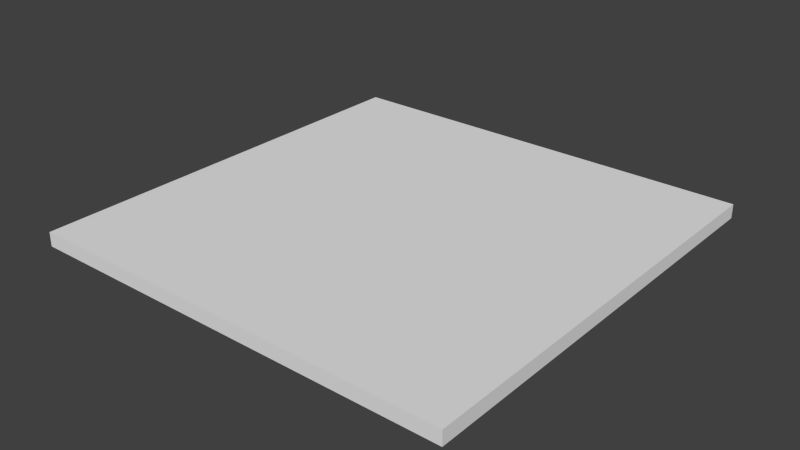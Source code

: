# Source: path_RIGHT.blend  (saved by Blender 2.74.0; exported with 4.5.12 LTS)
import bpy
from mathutils import Matrix  # noqa: F401  (used for matrix-valued properties, if any)

bpy.ops.wm.read_factory_settings(use_empty=True)
scene = bpy.context.scene
scene.name = 'Scene'

# ---- collections
col_collection_1 = bpy.data.collections.new('Collection 1'); scene.collection.children.link(col_collection_1)

# ---- materials (node trees are filled in below, after node groups)
mat_material = bpy.data.materials.new('Material')
mat_material.alpha_threshold = 0.0
mat_material.use_transparent_shadow = False
mat_material.roughness = 0.5
mat_material.line_color = (0.0, 0.0, 0.0, 1.0)

# ---- material node trees

# ---- world
world_world = bpy.data.worlds.new('World'); scene.world = world_world
world_world.color = (0.05088, 0.05088, 0.05088)
world_world.use_sun_shadow = False
world_world.sun_shadow_jitter_overblur = 0.0
world_world.cycles.sampling_method = 'MANUAL'
world_world.cycles.sample_map_resolution = 256

# ---- meshes
me_cube_015 = bpy.data.meshes.new('Cube.015')
me_cube_015.from_pydata([(7.385e-05, 1.0, 4.237e-05), (7.373e-05, 5.007e-05, 4.237e-05), (-0.9999, 5.037e-05, 4.237e-05), (-0.9999, 1.0, 4.237e-05), (7.433e-05, 1.0, -0.03268), (7.313e-05, 4.947e-05, -0.03268), (-0.9999, 5.049e-05, -0.03268), (-0.9999, 1.0, -0.03268)], [], [(0, 3, 2, 1), (0, 1, 5, 4), (1, 2, 6, 5), (2, 3, 7, 6), (4, 7, 3, 0), (4, 5, 6, 7)])
_uv = me_cube_015.uv_layers.new(name='UVMap')
_uv.uv.foreach_set('vector', [0.0, 0.5, -0.5, 0.5, -0.5, 1.192e-07, 0.0, 0.0, 0.5, 0.5002, 0.0, 0.5002, -2.384e-07, 0.4838, 0.5, 0.4838, 0.0, 0.5002, -0.5, 0.5002, -0.5, 0.4838, -4.768e-07, 0.4838, 1.192e-07, 0.5002, 0.5, 0.5002, 0.5, 0.4838, 2.384e-07, 0.4838, 2.384e-07, 0.4838, -0.5, 0.4838, -0.5, 0.5002, 0.0, 0.5002, 1.0, 1.0, 1.0, -3.576e-07, -4.768e-07, 5.96e-07, 0.0, 1.0])
me_cube_015.materials.append(mat_material)
me_cube_015.use_remesh_preserve_volume = False
me_cube_015.use_remesh_preserve_attributes = False
me_cube_015.use_mirror_vertex_groups = False
me_cube_015.update()

# ---- objects
ob_cube_015 = bpy.data.objects.new('Cube.015', me_cube_015)

# ---- transforms, parenting, visibility, modifiers, constraints
ob_cube_015.location = (0.0, 0.0, 0.0)
ob_cube_015.rotation_euler = (-0.0, -3.142, -1.571)
ob_cube_015.lock_rotations_4d = False
ob_cube_015.empty_display_type = 'ARROWS'
ob_cube_015.lineart.crease_threshold = 0.0

# ---- collection membership
col_collection_1.objects.link(ob_cube_015)

# ---- scene / render settings (as saved in the file)
scene.frame_start = 1; scene.frame_end = 250; scene.frame_set(0)
scene.render.engine = 'BLENDER_EEVEE_NEXT'
scene.render.resolution_percentage = 50
scene.render.dither_intensity = 0.0
scene.cycles.use_denoising = False
scene.cycles.samples = 10
scene.cycles.sampling_pattern = 'TABULATED_SOBOL'
scene.cycles.light_sampling_threshold = 0.0
scene.cycles.use_adaptive_sampling = False
scene.cycles.use_light_tree = False
scene.cycles.blur_glossy = 0.0
scene.cycles.pixel_filter_type = 'GAUSSIAN'
scene.cycles.sample_clamp_indirect = 0.0
scene.view_settings.view_transform = 'Standard'
bpy.context.view_layer.update()

# ---- added for rendering (the .blend has no active camera and no usable light): camera, sun
cam_auto = bpy.data.cameras.new('AutoCamera')
cam_auto.lens = 50.0
cam_auto.sensor_width = 36.0
cam_auto.clip_end = 1000.0
ob_auto_camera = bpy.data.objects.new('AutoCamera', cam_auto)
scene.collection.objects.link(ob_auto_camera)
ob_auto_camera.location = (1.80887, -2.07051, 1.06337)
ob_auto_camera.rotation_euler = (1.09748, -7.21219e-08, 0.694738)
scene.camera = ob_auto_camera
light_auto_sun = bpy.data.lights.new('AutoSun', 'SUN')
light_auto_sun.energy = 3.0
light_auto_sun.angle = 0.0523599
ob_auto_sun = bpy.data.objects.new('AutoSun', light_auto_sun)
scene.collection.objects.link(ob_auto_sun)
ob_auto_sun.rotation_euler = (0.872665, 0.174533, 0.523599)
bpy.context.view_layer.update()
